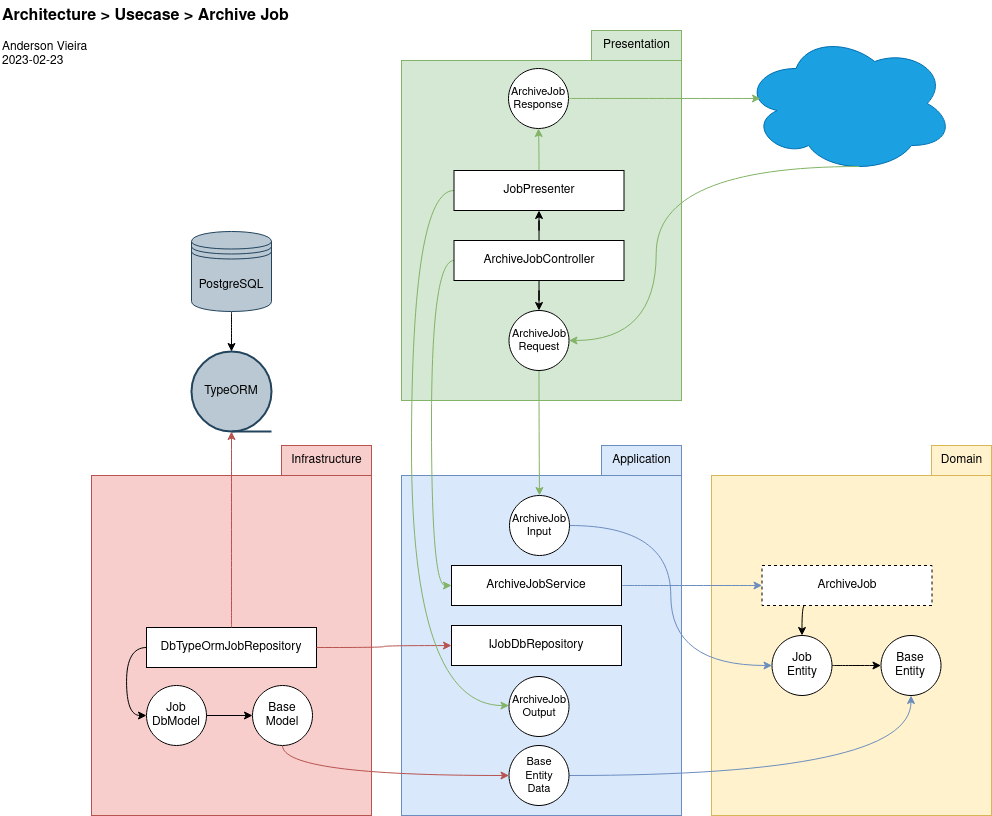

The diagram above was exported from draw.io. Its source (the exported page's mxGraphModel, read from the mxfile embedded in the PNG):
<mxGraphModel dx="1633" dy="935" grid="0" gridSize="10" guides="1" tooltips="1" connect="1" arrows="1" fold="1" page="1" pageScale="1" pageWidth="1100" pageHeight="850" math="0" shadow="0">
  <root>
    <mxCell id="CU8nriUw1NoO8qzDlJ9t-0" />
    <mxCell id="CU8nriUw1NoO8qzDlJ9t-1" parent="CU8nriUw1NoO8qzDlJ9t-0" />
    <mxCell id="CU8nriUw1NoO8qzDlJ9t-2" value="" style="rounded=0;whiteSpace=wrap;html=1;fillColor=#fff2cc;strokeColor=#d6b656;" vertex="1" parent="CU8nriUw1NoO8qzDlJ9t-1">
      <mxGeometry x="733" y="496" width="280" height="340" as="geometry" />
    </mxCell>
    <mxCell id="CU8nriUw1NoO8qzDlJ9t-3" value="Domain" style="text;html=1;align=center;verticalAlign=middle;resizable=0;points=[];autosize=1;strokeColor=#d6b656;fillColor=#fff2cc;" vertex="1" parent="CU8nriUw1NoO8qzDlJ9t-1">
      <mxGeometry x="953" y="466" width="60" height="30" as="geometry" />
    </mxCell>
    <mxCell id="CU8nriUw1NoO8qzDlJ9t-4" style="edgeStyle=orthogonalEdgeStyle;rounded=0;orthogonalLoop=1;jettySize=auto;html=1;exitX=0.25;exitY=1;exitDx=0;exitDy=0;entryX=0.5;entryY=0;entryDx=0;entryDy=0;curved=1;" edge="1" parent="CU8nriUw1NoO8qzDlJ9t-1" source="CU8nriUw1NoO8qzDlJ9t-5" target="CU8nriUw1NoO8qzDlJ9t-12">
      <mxGeometry relative="1" as="geometry" />
    </mxCell>
    <mxCell id="CU8nriUw1NoO8qzDlJ9t-5" value="ArchiveJob" style="rounded=0;whiteSpace=wrap;html=1;dashed=1;" vertex="1" parent="CU8nriUw1NoO8qzDlJ9t-1">
      <mxGeometry x="783.5" y="586" width="170" height="40" as="geometry" />
    </mxCell>
    <mxCell id="CU8nriUw1NoO8qzDlJ9t-6" value="" style="rounded=0;whiteSpace=wrap;html=1;fillColor=#dae8fc;strokeColor=#6c8ebf;" vertex="1" parent="CU8nriUw1NoO8qzDlJ9t-1">
      <mxGeometry x="423" y="496" width="280" height="340" as="geometry" />
    </mxCell>
    <mxCell id="CU8nriUw1NoO8qzDlJ9t-7" style="edgeStyle=orthogonalEdgeStyle;rounded=0;orthogonalLoop=1;jettySize=auto;html=1;exitX=1;exitY=0.5;exitDx=0;exitDy=0;entryX=0;entryY=0.5;entryDx=0;entryDy=0;fillColor=#dae8fc;strokeColor=#6c8ebf;curved=1;" edge="1" parent="CU8nriUw1NoO8qzDlJ9t-1" source="CU8nriUw1NoO8qzDlJ9t-8" target="CU8nriUw1NoO8qzDlJ9t-5">
      <mxGeometry relative="1" as="geometry" />
    </mxCell>
    <mxCell id="CU8nriUw1NoO8qzDlJ9t-8" value="ArchiveJobService" style="rounded=0;whiteSpace=wrap;html=1;" vertex="1" parent="CU8nriUw1NoO8qzDlJ9t-1">
      <mxGeometry x="473" y="586" width="170" height="40" as="geometry" />
    </mxCell>
    <mxCell id="CU8nriUw1NoO8qzDlJ9t-9" value="IJobDbRepository" style="rounded=0;whiteSpace=wrap;html=1;" vertex="1" parent="CU8nriUw1NoO8qzDlJ9t-1">
      <mxGeometry x="473" y="646" width="170" height="40" as="geometry" />
    </mxCell>
    <mxCell id="CU8nriUw1NoO8qzDlJ9t-10" value="&lt;div&gt;Base&lt;/div&gt;&lt;div&gt;Entity&lt;/div&gt;" style="ellipse;whiteSpace=wrap;html=1;aspect=fixed;" vertex="1" parent="CU8nriUw1NoO8qzDlJ9t-1">
      <mxGeometry x="902.5" y="656" width="60" height="60" as="geometry" />
    </mxCell>
    <mxCell id="CU8nriUw1NoO8qzDlJ9t-11" style="edgeStyle=orthogonalEdgeStyle;rounded=0;orthogonalLoop=1;jettySize=auto;html=1;exitX=1;exitY=0.5;exitDx=0;exitDy=0;curved=1;" edge="1" parent="CU8nriUw1NoO8qzDlJ9t-1" source="CU8nriUw1NoO8qzDlJ9t-12" target="CU8nriUw1NoO8qzDlJ9t-10">
      <mxGeometry relative="1" as="geometry">
        <mxPoint x="850" y="686" as="targetPoint" />
      </mxGeometry>
    </mxCell>
    <mxCell id="CU8nriUw1NoO8qzDlJ9t-12" value="&lt;div&gt;Job&lt;/div&gt;&lt;div&gt;Entity&lt;/div&gt;" style="ellipse;whiteSpace=wrap;html=1;aspect=fixed;" vertex="1" parent="CU8nriUw1NoO8qzDlJ9t-1">
      <mxGeometry x="793.5" y="656" width="60" height="60" as="geometry" />
    </mxCell>
    <mxCell id="CU8nriUw1NoO8qzDlJ9t-13" value="Application" style="text;html=1;align=center;verticalAlign=middle;resizable=0;points=[];autosize=1;strokeColor=#6c8ebf;fillColor=#dae8fc;" vertex="1" parent="CU8nriUw1NoO8qzDlJ9t-1">
      <mxGeometry x="623" y="466" width="80" height="30" as="geometry" />
    </mxCell>
    <mxCell id="CU8nriUw1NoO8qzDlJ9t-14" value="" style="group;" connectable="0" vertex="1" parent="CU8nriUw1NoO8qzDlJ9t-1">
      <mxGeometry x="113" y="466" width="280" height="370" as="geometry" />
    </mxCell>
    <mxCell id="CU8nriUw1NoO8qzDlJ9t-15" value="" style="rounded=0;whiteSpace=wrap;html=1;fillColor=#f8cecc;strokeColor=#b85450;" vertex="1" parent="CU8nriUw1NoO8qzDlJ9t-14">
      <mxGeometry y="30" width="280" height="340" as="geometry" />
    </mxCell>
    <mxCell id="CU8nriUw1NoO8qzDlJ9t-16" value="Infrastructure" style="text;html=1;align=center;verticalAlign=middle;resizable=0;points=[];autosize=1;strokeColor=#b85450;fillColor=#f8cecc;" vertex="1" parent="CU8nriUw1NoO8qzDlJ9t-14">
      <mxGeometry x="190" width="90" height="30" as="geometry" />
    </mxCell>
    <mxCell id="CU8nriUw1NoO8qzDlJ9t-17" value="DbTypeOrmJobRepository" style="rounded=0;whiteSpace=wrap;html=1;" vertex="1" parent="CU8nriUw1NoO8qzDlJ9t-14">
      <mxGeometry x="55" y="182" width="170" height="40" as="geometry" />
    </mxCell>
    <mxCell id="CU8nriUw1NoO8qzDlJ9t-18" style="edgeStyle=orthogonalEdgeStyle;rounded=0;orthogonalLoop=1;jettySize=auto;html=1;entryX=0;entryY=0.5;entryDx=0;entryDy=0;exitX=0;exitY=0.5;exitDx=0;exitDy=0;curved=1;" edge="1" parent="CU8nriUw1NoO8qzDlJ9t-14" source="CU8nriUw1NoO8qzDlJ9t-17" target="CU8nriUw1NoO8qzDlJ9t-19">
      <mxGeometry relative="1" as="geometry">
        <mxPoint x="39" y="270" as="targetPoint" />
      </mxGeometry>
    </mxCell>
    <mxCell id="CU8nriUw1NoO8qzDlJ9t-19" value="&lt;div&gt;Job&lt;/div&gt;&lt;div&gt;DbModel&lt;br&gt;&lt;/div&gt;" style="ellipse;whiteSpace=wrap;html=1;aspect=fixed;" vertex="1" parent="CU8nriUw1NoO8qzDlJ9t-14">
      <mxGeometry x="55" y="240" width="60" height="60" as="geometry" />
    </mxCell>
    <mxCell id="CU8nriUw1NoO8qzDlJ9t-20" value="&lt;div&gt;Base&lt;/div&gt;&lt;div&gt;Model&lt;br&gt;&lt;/div&gt;" style="ellipse;whiteSpace=wrap;html=1;aspect=fixed;" vertex="1" parent="CU8nriUw1NoO8qzDlJ9t-14">
      <mxGeometry x="161" y="240" width="60" height="60" as="geometry" />
    </mxCell>
    <mxCell id="CU8nriUw1NoO8qzDlJ9t-21" value="" style="edgeStyle=orthogonalEdgeStyle;rounded=0;orthogonalLoop=1;jettySize=auto;html=1;" edge="1" parent="CU8nriUw1NoO8qzDlJ9t-14" source="CU8nriUw1NoO8qzDlJ9t-19" target="CU8nriUw1NoO8qzDlJ9t-20">
      <mxGeometry relative="1" as="geometry" />
    </mxCell>
    <mxCell id="CU8nriUw1NoO8qzDlJ9t-22" style="edgeStyle=orthogonalEdgeStyle;rounded=0;orthogonalLoop=1;jettySize=auto;html=1;exitX=0.5;exitY=1;exitDx=0;exitDy=0;entryX=0;entryY=0.5;entryDx=0;entryDy=0;fillColor=#f8cecc;strokeColor=#b85450;curved=1;" edge="1" parent="CU8nriUw1NoO8qzDlJ9t-1" source="CU8nriUw1NoO8qzDlJ9t-20" target="CU8nriUw1NoO8qzDlJ9t-29">
      <mxGeometry relative="1" as="geometry" />
    </mxCell>
    <mxCell id="CU8nriUw1NoO8qzDlJ9t-23" style="edgeStyle=orthogonalEdgeStyle;rounded=0;orthogonalLoop=1;jettySize=auto;html=1;exitX=1;exitY=0.5;exitDx=0;exitDy=0;fillColor=#f8cecc;strokeColor=#b85450;curved=1;" edge="1" parent="CU8nriUw1NoO8qzDlJ9t-1" source="CU8nriUw1NoO8qzDlJ9t-17" target="CU8nriUw1NoO8qzDlJ9t-9">
      <mxGeometry relative="1" as="geometry">
        <mxPoint x="472" y="666" as="targetPoint" />
      </mxGeometry>
    </mxCell>
    <mxCell id="CU8nriUw1NoO8qzDlJ9t-24" value="TypeORM" style="strokeWidth=2;html=1;shape=mxgraph.flowchart.sequential_data;whiteSpace=wrap;fillColor=#bac8d3;strokeColor=#23445d;" vertex="1" parent="CU8nriUw1NoO8qzDlJ9t-1">
      <mxGeometry x="213" y="372" width="80" height="80" as="geometry" />
    </mxCell>
    <mxCell id="CU8nriUw1NoO8qzDlJ9t-25" value="" style="edgeStyle=orthogonalEdgeStyle;rounded=0;orthogonalLoop=1;jettySize=auto;html=1;curved=1;" edge="1" parent="CU8nriUw1NoO8qzDlJ9t-1" source="CU8nriUw1NoO8qzDlJ9t-26" target="CU8nriUw1NoO8qzDlJ9t-24">
      <mxGeometry relative="1" as="geometry" />
    </mxCell>
    <mxCell id="CU8nriUw1NoO8qzDlJ9t-26" value="PostgreSQL" style="shape=datastore;whiteSpace=wrap;html=1;fillColor=#bac8d3;strokeColor=#23445d;" vertex="1" parent="CU8nriUw1NoO8qzDlJ9t-1">
      <mxGeometry x="213" y="252" width="80" height="80" as="geometry" />
    </mxCell>
    <mxCell id="CU8nriUw1NoO8qzDlJ9t-27" style="edgeStyle=orthogonalEdgeStyle;rounded=0;orthogonalLoop=1;jettySize=auto;html=1;exitX=0.5;exitY=0;exitDx=0;exitDy=0;entryX=0.5;entryY=1;entryDx=0;entryDy=0;entryPerimeter=0;fillColor=#f8cecc;strokeColor=#b85450;curved=1;" edge="1" parent="CU8nriUw1NoO8qzDlJ9t-1" source="CU8nriUw1NoO8qzDlJ9t-17" target="CU8nriUw1NoO8qzDlJ9t-24">
      <mxGeometry relative="1" as="geometry" />
    </mxCell>
    <mxCell id="CU8nriUw1NoO8qzDlJ9t-28" style="edgeStyle=orthogonalEdgeStyle;rounded=0;orthogonalLoop=1;jettySize=auto;html=1;exitX=1;exitY=0.5;exitDx=0;exitDy=0;fillColor=#dae8fc;strokeColor=#6c8ebf;curved=1;" edge="1" parent="CU8nriUw1NoO8qzDlJ9t-1" source="CU8nriUw1NoO8qzDlJ9t-29" target="CU8nriUw1NoO8qzDlJ9t-10">
      <mxGeometry relative="1" as="geometry" />
    </mxCell>
    <mxCell id="CU8nriUw1NoO8qzDlJ9t-29" value="&lt;div style=&quot;font-size: 11px;&quot;&gt;Base&lt;/div&gt;&lt;div style=&quot;font-size: 11px;&quot;&gt;Entity&lt;/div&gt;&lt;div style=&quot;font-size: 11px;&quot;&gt;Data&lt;/div&gt;" style="ellipse;whiteSpace=wrap;html=1;aspect=fixed;fontSize=11;" vertex="1" parent="CU8nriUw1NoO8qzDlJ9t-1">
      <mxGeometry x="530.5" y="766" width="60" height="60" as="geometry" />
    </mxCell>
    <mxCell id="CU8nriUw1NoO8qzDlJ9t-30" value="" style="rounded=0;whiteSpace=wrap;html=1;fillColor=#d5e8d4;strokeColor=#82b366;" vertex="1" parent="CU8nriUw1NoO8qzDlJ9t-1">
      <mxGeometry x="423" y="81" width="280" height="340" as="geometry" />
    </mxCell>
    <mxCell id="CU8nriUw1NoO8qzDlJ9t-31" value="Presentation" style="text;html=1;align=center;verticalAlign=middle;resizable=0;points=[];autosize=1;strokeColor=#82b366;fillColor=#d5e8d4;" vertex="1" parent="CU8nriUw1NoO8qzDlJ9t-1">
      <mxGeometry x="613" y="51" width="90" height="30" as="geometry" />
    </mxCell>
    <mxCell id="CU8nriUw1NoO8qzDlJ9t-32" style="edgeStyle=orthogonalEdgeStyle;rounded=0;orthogonalLoop=1;jettySize=auto;html=1;exitX=0;exitY=0.5;exitDx=0;exitDy=0;entryX=0;entryY=0.5;entryDx=0;entryDy=0;fillColor=#d5e8d4;strokeColor=#82b366;curved=1;" edge="1" parent="CU8nriUw1NoO8qzDlJ9t-1" source="CU8nriUw1NoO8qzDlJ9t-35" target="CU8nriUw1NoO8qzDlJ9t-8">
      <mxGeometry relative="1" as="geometry">
        <Array as="points">
          <mxPoint x="453" y="281" />
          <mxPoint x="453" y="606" />
        </Array>
      </mxGeometry>
    </mxCell>
    <mxCell id="CU8nriUw1NoO8qzDlJ9t-33" style="edgeStyle=orthogonalEdgeStyle;rounded=0;orthogonalLoop=1;jettySize=auto;html=1;entryX=0.5;entryY=1;entryDx=0;entryDy=0;" edge="1" parent="CU8nriUw1NoO8qzDlJ9t-1" source="CU8nriUw1NoO8qzDlJ9t-35" target="CU8nriUw1NoO8qzDlJ9t-38">
      <mxGeometry relative="1" as="geometry" />
    </mxCell>
    <mxCell id="CU8nriUw1NoO8qzDlJ9t-34" value="" style="edgeStyle=orthogonalEdgeStyle;rounded=0;orthogonalLoop=1;jettySize=auto;html=1;" edge="1" parent="CU8nriUw1NoO8qzDlJ9t-1" source="CU8nriUw1NoO8qzDlJ9t-35" target="CU8nriUw1NoO8qzDlJ9t-41">
      <mxGeometry relative="1" as="geometry" />
    </mxCell>
    <mxCell id="CU8nriUw1NoO8qzDlJ9t-35" value="ArchiveJobController" style="rounded=0;whiteSpace=wrap;html=1;shadow=0;" vertex="1" parent="CU8nriUw1NoO8qzDlJ9t-1">
      <mxGeometry x="475.5" y="261" width="170" height="40" as="geometry" />
    </mxCell>
    <mxCell id="CU8nriUw1NoO8qzDlJ9t-36" style="edgeStyle=orthogonalEdgeStyle;rounded=0;orthogonalLoop=1;jettySize=auto;html=1;exitX=0;exitY=0.5;exitDx=0;exitDy=0;fillColor=#d5e8d4;strokeColor=#82b366;curved=1;" edge="1" parent="CU8nriUw1NoO8qzDlJ9t-1" source="CU8nriUw1NoO8qzDlJ9t-38" target="CU8nriUw1NoO8qzDlJ9t-44">
      <mxGeometry relative="1" as="geometry">
        <mxPoint x="473" y="726" as="targetPoint" />
        <Array as="points">
          <mxPoint x="433" y="211" />
          <mxPoint x="433" y="726" />
        </Array>
      </mxGeometry>
    </mxCell>
    <mxCell id="CU8nriUw1NoO8qzDlJ9t-37" style="edgeStyle=orthogonalEdgeStyle;rounded=0;orthogonalLoop=1;jettySize=auto;html=1;exitX=0.5;exitY=0;exitDx=0;exitDy=0;entryX=0.5;entryY=1;entryDx=0;entryDy=0;fillColor=#d5e8d4;strokeColor=#82b366;curved=1;" edge="1" parent="CU8nriUw1NoO8qzDlJ9t-1" source="CU8nriUw1NoO8qzDlJ9t-38" target="CU8nriUw1NoO8qzDlJ9t-47">
      <mxGeometry relative="1" as="geometry" />
    </mxCell>
    <mxCell id="CU8nriUw1NoO8qzDlJ9t-38" value="JobPresenter" style="rounded=0;whiteSpace=wrap;html=1;shadow=0;glass=0;" vertex="1" parent="CU8nriUw1NoO8qzDlJ9t-1">
      <mxGeometry x="475.5" y="191" width="170" height="40" as="geometry" />
    </mxCell>
    <mxCell id="CU8nriUw1NoO8qzDlJ9t-39" value="&lt;span style=&quot;background-color: rgb(51, 51, 255);&quot;&gt;&lt;br&gt;&lt;/span&gt;" style="ellipse;shape=cloud;whiteSpace=wrap;html=1;fillColor=#1ba1e2;fontColor=#ffffff;strokeColor=#006EAF;" vertex="1" parent="CU8nriUw1NoO8qzDlJ9t-1">
      <mxGeometry x="765" y="54" width="210" height="140" as="geometry" />
    </mxCell>
    <mxCell id="CU8nriUw1NoO8qzDlJ9t-40" style="edgeStyle=orthogonalEdgeStyle;rounded=0;orthogonalLoop=1;jettySize=auto;html=1;fillColor=#d5e8d4;strokeColor=#82b366;curved=1;" edge="1" parent="CU8nriUw1NoO8qzDlJ9t-1" source="CU8nriUw1NoO8qzDlJ9t-41" target="CU8nriUw1NoO8qzDlJ9t-43">
      <mxGeometry relative="1" as="geometry" />
    </mxCell>
    <mxCell id="CU8nriUw1NoO8qzDlJ9t-41" value="&lt;div style=&quot;font-size: 11px;&quot;&gt;ArchiveJob&lt;/div&gt;&lt;div style=&quot;font-size: 11px;&quot;&gt;Request&lt;br style=&quot;font-size: 11px;&quot;&gt;&lt;/div&gt;" style="ellipse;whiteSpace=wrap;html=1;aspect=fixed;fontSize=11;" vertex="1" parent="CU8nriUw1NoO8qzDlJ9t-1">
      <mxGeometry x="530.5" y="331" width="60" height="60" as="geometry" />
    </mxCell>
    <mxCell id="CU8nriUw1NoO8qzDlJ9t-42" style="edgeStyle=orthogonalEdgeStyle;rounded=0;orthogonalLoop=1;jettySize=auto;html=1;exitX=1;exitY=0.5;exitDx=0;exitDy=0;entryX=0;entryY=0.5;entryDx=0;entryDy=0;shadow=0;jumpSize=6;strokeColor=#6c8ebf;curved=1;fillColor=#dae8fc;" edge="1" parent="CU8nriUw1NoO8qzDlJ9t-1" source="CU8nriUw1NoO8qzDlJ9t-43" target="CU8nriUw1NoO8qzDlJ9t-12">
      <mxGeometry relative="1" as="geometry" />
    </mxCell>
    <mxCell id="CU8nriUw1NoO8qzDlJ9t-43" value="&lt;div style=&quot;font-size: 11px;&quot;&gt;Archive&lt;font style=&quot;font-size: 11px;&quot;&gt;Job&lt;/font&gt;&lt;/div&gt;&lt;div style=&quot;font-size: 11px;&quot;&gt;&lt;font style=&quot;font-size: 11px;&quot;&gt;Input&lt;/font&gt;&lt;/div&gt;" style="ellipse;whiteSpace=wrap;html=1;aspect=fixed;fontSize=11;" vertex="1" parent="CU8nriUw1NoO8qzDlJ9t-1">
      <mxGeometry x="531" y="516" width="60" height="60" as="geometry" />
    </mxCell>
    <mxCell id="CU8nriUw1NoO8qzDlJ9t-44" value="&lt;div style=&quot;font-size: 11px;&quot;&gt;Archive&lt;font style=&quot;font-size: 11px;&quot;&gt;Job&lt;/font&gt;&lt;/div&gt;&lt;div style=&quot;font-size: 11px;&quot;&gt;&lt;font style=&quot;font-size: 11px;&quot;&gt;Output&lt;/font&gt;&lt;/div&gt;" style="ellipse;whiteSpace=wrap;html=1;aspect=fixed;fontSize=11;" vertex="1" parent="CU8nriUw1NoO8qzDlJ9t-1">
      <mxGeometry x="530.5" y="697" width="60" height="60" as="geometry" />
    </mxCell>
    <mxCell id="CU8nriUw1NoO8qzDlJ9t-45" value="Architecture &amp;gt; Usecase &amp;gt; Archive Job" style="text;whiteSpace=wrap;html=1;fontStyle=1;fontSize=16;" vertex="1" parent="CU8nriUw1NoO8qzDlJ9t-1">
      <mxGeometry x="22" y="21" width="322" height="30" as="geometry" />
    </mxCell>
    <mxCell id="CU8nriUw1NoO8qzDlJ9t-46" style="edgeStyle=orthogonalEdgeStyle;rounded=0;orthogonalLoop=1;jettySize=auto;html=1;exitX=0.55;exitY=0.95;exitDx=0;exitDy=0;entryX=1;entryY=0.5;entryDx=0;entryDy=0;fillColor=#d5e8d4;strokeColor=#82b366;curved=1;exitPerimeter=0;" edge="1" parent="CU8nriUw1NoO8qzDlJ9t-1" source="CU8nriUw1NoO8qzDlJ9t-39" target="CU8nriUw1NoO8qzDlJ9t-41">
      <mxGeometry relative="1" as="geometry" />
    </mxCell>
    <mxCell id="CU8nriUw1NoO8qzDlJ9t-47" value="&lt;div style=&quot;font-size: 11px;&quot;&gt;ArchiveJob&lt;/div&gt;&lt;div style=&quot;font-size: 11px;&quot;&gt;Response&lt;br style=&quot;font-size: 11px;&quot;&gt;&lt;/div&gt;" style="ellipse;whiteSpace=wrap;html=1;aspect=fixed;fontSize=11;" vertex="1" parent="CU8nriUw1NoO8qzDlJ9t-1">
      <mxGeometry x="530" y="89" width="60" height="60" as="geometry" />
    </mxCell>
    <mxCell id="CU8nriUw1NoO8qzDlJ9t-48" style="edgeStyle=orthogonalEdgeStyle;rounded=0;orthogonalLoop=1;jettySize=auto;html=1;entryX=0.081;entryY=0.464;entryDx=0;entryDy=0;entryPerimeter=0;fillColor=#d5e8d4;strokeColor=#82b366;curved=1;" edge="1" parent="CU8nriUw1NoO8qzDlJ9t-1" source="CU8nriUw1NoO8qzDlJ9t-47" target="CU8nriUw1NoO8qzDlJ9t-39">
      <mxGeometry relative="1" as="geometry" />
    </mxCell>
    <mxCell id="CU8nriUw1NoO8qzDlJ9t-49" value="&lt;div&gt;Anderson Vieira&lt;/div&gt;&lt;div&gt;2023-02-23&lt;br&gt;&lt;/div&gt;" style="text;html=1;align=left;verticalAlign=middle;resizable=0;points=[];autosize=1;strokeColor=none;fillColor=none;" vertex="1" parent="CU8nriUw1NoO8qzDlJ9t-1">
      <mxGeometry x="22" y="54" width="103" height="41" as="geometry" />
    </mxCell>
  </root>
</mxGraphModel>